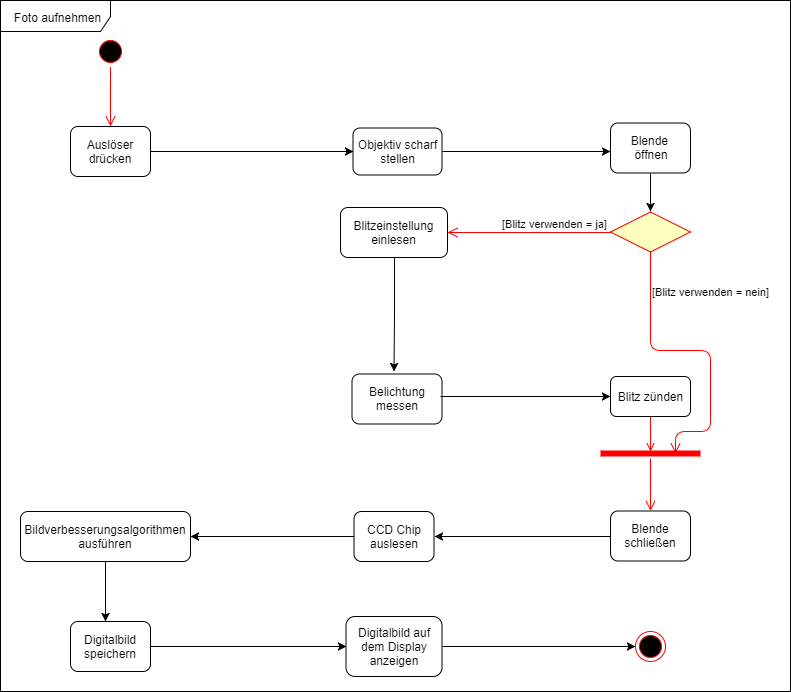

The diagram above was exported from draw.io. Its source (the exported page's mxGraphModel, read from the mxfile embedded in the PNG):
<mxGraphModel dx="1028" dy="604" grid="1" gridSize="10" guides="1" tooltips="1" connect="1" arrows="1" fold="1" page="1" pageScale="1" pageWidth="827" pageHeight="1169" background="#ffffff" math="0" shadow="0">
  <root>
    <mxCell id="0" />
    <mxCell id="1" parent="0" />
    <mxCell id="3" value="&lt;div&gt;Auslöser drücken&lt;/div&gt;" style="shape=ext;rounded=1;html=1;whiteSpace=wrap;" parent="1" vertex="1">
      <mxGeometry x="80" y="145" width="80" height="50" as="geometry" />
    </mxCell>
    <mxCell id="20" style="edgeStyle=orthogonalEdgeStyle;rounded=0;html=1;exitX=1;exitY=0.5;jettySize=auto;orthogonalLoop=1;" parent="1" source="4" edge="1">
      <mxGeometry relative="1" as="geometry">
        <mxPoint x="620" y="170" as="targetPoint" />
      </mxGeometry>
    </mxCell>
    <mxCell id="4" value="Objektiv scharf stellen" style="shape=ext;rounded=1;html=1;whiteSpace=wrap;" parent="1" vertex="1">
      <mxGeometry x="362.5" y="146.5" width="89" height="47" as="geometry" />
    </mxCell>
    <mxCell id="5" value="" style="ellipse;html=1;shape=endState;fillColor=#000000;strokeColor=#ff0000;" parent="1" vertex="1">
      <mxGeometry x="645" y="649.5" width="30" height="30" as="geometry" />
    </mxCell>
    <mxCell id="6" value="" style="endArrow=classic;html=1;entryX=0;entryY=0.5;exitX=1;exitY=0.5;" parent="1" source="3" target="4" edge="1">
      <mxGeometry width="50" height="50" relative="1" as="geometry">
        <mxPoint x="190" y="180" as="sourcePoint" />
        <mxPoint x="240" y="130" as="targetPoint" />
      </mxGeometry>
    </mxCell>
    <mxCell id="21" style="edgeStyle=orthogonalEdgeStyle;rounded=0;html=1;exitX=0.5;exitY=1;jettySize=auto;orthogonalLoop=1;" parent="1" source="7" edge="1">
      <mxGeometry relative="1" as="geometry">
        <mxPoint x="660" y="229.5" as="targetPoint" />
      </mxGeometry>
    </mxCell>
    <mxCell id="7" value="&lt;div&gt;Blende &lt;br&gt;&lt;/div&gt;&lt;div&gt;öffnen&lt;/div&gt;" style="shape=ext;rounded=1;html=1;whiteSpace=wrap;" parent="1" vertex="1">
      <mxGeometry x="620" y="141.5" width="80" height="50" as="geometry" />
    </mxCell>
    <mxCell id="22" style="edgeStyle=orthogonalEdgeStyle;rounded=0;html=1;exitX=0;exitY=0.5;entryX=1;entryY=0.5;jettySize=auto;orthogonalLoop=1;" parent="1" source="8" target="9" edge="1">
      <mxGeometry relative="1" as="geometry" />
    </mxCell>
    <mxCell id="8" value="&lt;div&gt;Blende schließen&lt;br&gt;&lt;/div&gt;" style="shape=ext;rounded=1;html=1;whiteSpace=wrap;" parent="1" vertex="1">
      <mxGeometry x="620" y="529.5" width="80" height="50" as="geometry" />
    </mxCell>
    <mxCell id="23" style="edgeStyle=orthogonalEdgeStyle;rounded=0;html=1;exitX=0;exitY=0.5;entryX=1;entryY=0.5;jettySize=auto;orthogonalLoop=1;" parent="1" source="9" target="10" edge="1">
      <mxGeometry relative="1" as="geometry" />
    </mxCell>
    <mxCell id="9" value="CCD Chip auslesen" style="shape=ext;rounded=1;html=1;whiteSpace=wrap;" parent="1" vertex="1">
      <mxGeometry x="363.5" y="530" width="80" height="50" as="geometry" />
    </mxCell>
    <mxCell id="27" style="edgeStyle=orthogonalEdgeStyle;rounded=0;html=1;exitX=0.5;exitY=1;jettySize=auto;orthogonalLoop=1;" parent="1" source="10" edge="1">
      <mxGeometry relative="1" as="geometry">
        <mxPoint x="115" y="640" as="targetPoint" />
      </mxGeometry>
    </mxCell>
    <mxCell id="10" value="&lt;div&gt;Bildverbesserungsalgorithmen ausführen&lt;/div&gt;" style="shape=ext;rounded=1;html=1;whiteSpace=wrap;" parent="1" vertex="1">
      <mxGeometry x="30" y="530" width="170" height="50" as="geometry" />
    </mxCell>
    <mxCell id="25" style="edgeStyle=orthogonalEdgeStyle;rounded=0;html=1;exitX=1;exitY=0.5;entryX=0;entryY=0.5;jettySize=auto;orthogonalLoop=1;" parent="1" source="11" target="12" edge="1">
      <mxGeometry relative="1" as="geometry" />
    </mxCell>
    <mxCell id="11" value="&lt;div&gt;Digitalbild speichern&lt;/div&gt;" style="shape=ext;rounded=1;html=1;whiteSpace=wrap;" parent="1" vertex="1">
      <mxGeometry x="80" y="640" width="80" height="50" as="geometry" />
    </mxCell>
    <mxCell id="12" value="&lt;div&gt;Digitalbild auf dem Display anzeigen&lt;/div&gt;" style="shape=ext;rounded=1;html=1;whiteSpace=wrap;" parent="1" vertex="1">
      <mxGeometry x="355.5" y="635" width="96" height="60" as="geometry" />
    </mxCell>
    <mxCell id="13" value="" style="rhombus;whiteSpace=wrap;html=1;fillColor=#ffffc0;strokeColor=#ff0000;" parent="1" vertex="1">
      <mxGeometry x="620" y="230.5" width="80" height="40" as="geometry" />
    </mxCell>
    <mxCell id="14" value="[Blitz verwenden = nein]&lt;br&gt;" style="edgeStyle=orthogonalEdgeStyle;html=1;align=left;verticalAlign=bottom;endArrow=open;endSize=8;strokeColor=#ff0000;" parent="1" source="13" edge="1">
      <mxGeometry x="-0.6859" relative="1" as="geometry">
        <mxPoint x="685" y="472" as="targetPoint" />
        <mxPoint y="1" as="offset" />
        <Array as="points">
          <mxPoint x="660" y="369" />
          <mxPoint x="720" y="369" />
          <mxPoint x="720" y="450" />
          <mxPoint x="685" y="450" />
        </Array>
      </mxGeometry>
    </mxCell>
    <mxCell id="15" value="[Blitz verwenden = ja]" style="edgeStyle=orthogonalEdgeStyle;html=1;align=left;verticalAlign=top;endArrow=open;endSize=8;strokeColor=#ff0000;entryX=1;entryY=0.5;" parent="1" source="13" target="28" edge="1">
      <mxGeometry x="0.3537" y="-21" relative="1" as="geometry">
        <mxPoint x="360" y="251" as="targetPoint" />
        <Array as="points" />
        <mxPoint as="offset" />
      </mxGeometry>
    </mxCell>
    <mxCell id="16" value="" style="ellipse;html=1;shape=startState;fillColor=#000000;strokeColor=#ff0000;" parent="1" vertex="1">
      <mxGeometry x="105" y="55" width="30" height="30" as="geometry" />
    </mxCell>
    <mxCell id="17" value="" style="edgeStyle=orthogonalEdgeStyle;html=1;verticalAlign=bottom;endArrow=open;endSize=8;strokeColor=#ff0000;" parent="1" edge="1">
      <mxGeometry relative="1" as="geometry">
        <mxPoint x="120" y="145" as="targetPoint" />
        <mxPoint x="120" y="85.5" as="sourcePoint" />
      </mxGeometry>
    </mxCell>
    <mxCell id="18" value="Foto aufnehmen" style="shape=umlFrame;whiteSpace=wrap;html=1;width=110;height=31;" parent="1" vertex="1">
      <mxGeometry x="10" y="19" width="790" height="691" as="geometry" />
    </mxCell>
    <mxCell id="44" style="edgeStyle=orthogonalEdgeStyle;rounded=0;html=1;exitX=0.5;exitY=1;jettySize=auto;orthogonalLoop=1;" parent="1" source="28" edge="1">
      <mxGeometry relative="1" as="geometry">
        <mxPoint x="403.5" y="390" as="targetPoint" />
      </mxGeometry>
    </mxCell>
    <mxCell id="28" value="Blitzeinstellung einlesen" style="rounded=1;whiteSpace=wrap;html=1;" parent="1" vertex="1">
      <mxGeometry x="350" y="226" width="107" height="50" as="geometry" />
    </mxCell>
    <mxCell id="29" value="Belichtung messen" style="rounded=1;whiteSpace=wrap;html=1;" parent="1" vertex="1">
      <mxGeometry x="361.5" y="392.5" width="90" height="50" as="geometry" />
    </mxCell>
    <mxCell id="38" style="edgeStyle=orthogonalEdgeStyle;rounded=1;html=1;exitX=0.5;exitY=1;jettySize=auto;orthogonalLoop=1;strokeColor=#FF0000;strokeWidth=1;endArrow=open;endFill=0;" parent="1" source="30" edge="1">
      <mxGeometry relative="1" as="geometry">
        <mxPoint x="660" y="470" as="targetPoint" />
      </mxGeometry>
    </mxCell>
    <mxCell id="30" value="&lt;div&gt;Blitz zünden&lt;/div&gt;" style="rounded=1;whiteSpace=wrap;html=1;" parent="1" vertex="1">
      <mxGeometry x="620" y="395" width="80" height="40" as="geometry" />
    </mxCell>
    <mxCell id="36" value="" style="shape=line;html=1;strokeWidth=6;strokeColor=#ff0000;" parent="1" vertex="1">
      <mxGeometry x="610" y="467" width="100" height="10" as="geometry" />
    </mxCell>
    <mxCell id="37" value="" style="edgeStyle=orthogonalEdgeStyle;html=1;verticalAlign=bottom;endArrow=open;endSize=8;strokeColor=#ff0000;" parent="1" source="36" edge="1">
      <mxGeometry relative="1" as="geometry">
        <mxPoint x="660" y="529.5" as="targetPoint" />
      </mxGeometry>
    </mxCell>
    <mxCell id="42" value="" style="endArrow=classic;html=1;entryX=0;entryY=0.5;exitX=1;exitY=0.5;" parent="1" source="12" target="5" edge="1">
      <mxGeometry width="50" height="50" relative="1" as="geometry">
        <mxPoint x="368" y="665" as="sourcePoint" />
        <mxPoint x="487" y="665" as="targetPoint" />
      </mxGeometry>
    </mxCell>
    <mxCell id="43" value="" style="endArrow=classic;html=1;entryX=0;entryY=0.5;" parent="1" target="30" edge="1">
      <mxGeometry width="50" height="50" relative="1" as="geometry">
        <mxPoint x="450" y="415" as="sourcePoint" />
        <mxPoint x="430" y="417" as="targetPoint" />
      </mxGeometry>
    </mxCell>
  </root>
</mxGraphModel>